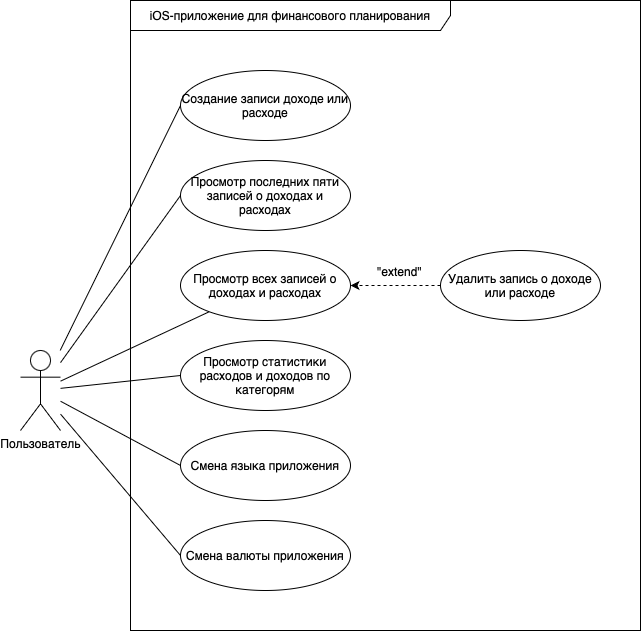

The diagram above was exported from draw.io. Its source (the exported page's mxGraphModel, read from the mxfile embedded in the PNG):
<mxGraphModel dx="1461" dy="908" grid="1" gridSize="10" guides="1" tooltips="1" connect="1" arrows="1" fold="1" page="1" pageScale="1" pageWidth="850" pageHeight="1100" math="0" shadow="0">
  <root>
    <mxCell id="0" />
    <mxCell id="1" parent="0" />
    <mxCell id="uoY-EMatF0qzwCa1Sg9X-15" style="rounded=0;orthogonalLoop=1;jettySize=auto;html=1;entryX=0;entryY=0.5;entryDx=0;entryDy=0;endArrow=none;endFill=0;" edge="1" parent="1" source="uoY-EMatF0qzwCa1Sg9X-3" target="uoY-EMatF0qzwCa1Sg9X-4">
      <mxGeometry relative="1" as="geometry" />
    </mxCell>
    <mxCell id="uoY-EMatF0qzwCa1Sg9X-16" style="rounded=0;orthogonalLoop=1;jettySize=auto;html=1;endArrow=none;endFill=0;" edge="1" parent="1" source="uoY-EMatF0qzwCa1Sg9X-3" target="uoY-EMatF0qzwCa1Sg9X-5">
      <mxGeometry relative="1" as="geometry" />
    </mxCell>
    <mxCell id="uoY-EMatF0qzwCa1Sg9X-17" style="rounded=0;orthogonalLoop=1;jettySize=auto;html=1;entryX=0;entryY=0.5;entryDx=0;entryDy=0;endArrow=none;endFill=0;" edge="1" parent="1" source="uoY-EMatF0qzwCa1Sg9X-3" target="uoY-EMatF0qzwCa1Sg9X-6">
      <mxGeometry relative="1" as="geometry" />
    </mxCell>
    <mxCell id="uoY-EMatF0qzwCa1Sg9X-21" style="rounded=0;orthogonalLoop=1;jettySize=auto;html=1;entryX=0;entryY=0.5;entryDx=0;entryDy=0;endArrow=none;endFill=0;" edge="1" parent="1" source="uoY-EMatF0qzwCa1Sg9X-3" target="uoY-EMatF0qzwCa1Sg9X-18">
      <mxGeometry relative="1" as="geometry" />
    </mxCell>
    <mxCell id="uoY-EMatF0qzwCa1Sg9X-22" style="rounded=0;orthogonalLoop=1;jettySize=auto;html=1;entryX=0;entryY=0.5;entryDx=0;entryDy=0;endArrow=none;endFill=0;" edge="1" parent="1" source="uoY-EMatF0qzwCa1Sg9X-3" target="uoY-EMatF0qzwCa1Sg9X-19">
      <mxGeometry relative="1" as="geometry" />
    </mxCell>
    <mxCell id="uoY-EMatF0qzwCa1Sg9X-25" style="rounded=0;orthogonalLoop=1;jettySize=auto;html=1;endArrow=none;endFill=0;entryX=0;entryY=0.5;entryDx=0;entryDy=0;" edge="1" parent="1" source="uoY-EMatF0qzwCa1Sg9X-3" target="uoY-EMatF0qzwCa1Sg9X-24">
      <mxGeometry relative="1" as="geometry" />
    </mxCell>
    <mxCell id="uoY-EMatF0qzwCa1Sg9X-3" value="Пользователь" style="shape=umlActor;verticalLabelPosition=bottom;verticalAlign=top;html=1;" vertex="1" parent="1">
      <mxGeometry x="80" y="420" width="40" height="80" as="geometry" />
    </mxCell>
    <mxCell id="uoY-EMatF0qzwCa1Sg9X-2" value="iOS-приложение для финансового планирования" style="shape=umlFrame;whiteSpace=wrap;html=1;pointerEvents=0;width=320;height=30;" vertex="1" parent="1">
      <mxGeometry x="190" y="70" width="510" height="630" as="geometry" />
    </mxCell>
    <mxCell id="uoY-EMatF0qzwCa1Sg9X-4" value="Создание записи доходе или расходе" style="ellipse;whiteSpace=wrap;html=1;" vertex="1" parent="1">
      <mxGeometry x="240" y="140" width="170" height="70" as="geometry" />
    </mxCell>
    <mxCell id="uoY-EMatF0qzwCa1Sg9X-5" value="Просмотр всех записей о доходах и расходах" style="ellipse;whiteSpace=wrap;html=1;" vertex="1" parent="1">
      <mxGeometry x="240" y="320" width="170" height="70" as="geometry" />
    </mxCell>
    <mxCell id="uoY-EMatF0qzwCa1Sg9X-6" value="Просмотр статистики расходов и доходов по категорям" style="ellipse;whiteSpace=wrap;html=1;" vertex="1" parent="1">
      <mxGeometry x="240" y="410" width="170" height="70" as="geometry" />
    </mxCell>
    <mxCell id="uoY-EMatF0qzwCa1Sg9X-9" style="edgeStyle=orthogonalEdgeStyle;rounded=0;orthogonalLoop=1;jettySize=auto;html=1;entryX=1;entryY=0.5;entryDx=0;entryDy=0;dashed=1;" edge="1" parent="1" source="uoY-EMatF0qzwCa1Sg9X-7" target="uoY-EMatF0qzwCa1Sg9X-5">
      <mxGeometry relative="1" as="geometry" />
    </mxCell>
    <mxCell id="uoY-EMatF0qzwCa1Sg9X-10" value="&lt;font style=&quot;font-size: 12px;&quot;&gt;&quot;extend&quot;&lt;/font&gt;" style="edgeLabel;html=1;align=center;verticalAlign=middle;resizable=0;points=[];" vertex="1" connectable="0" parent="uoY-EMatF0qzwCa1Sg9X-9">
      <mxGeometry x="0.1437" relative="1" as="geometry">
        <mxPoint x="9" y="-15" as="offset" />
      </mxGeometry>
    </mxCell>
    <mxCell id="uoY-EMatF0qzwCa1Sg9X-7" value="Удалить запись о доходе или расходе" style="ellipse;whiteSpace=wrap;html=1;" vertex="1" parent="1">
      <mxGeometry x="500" y="320" width="160" height="70" as="geometry" />
    </mxCell>
    <mxCell id="uoY-EMatF0qzwCa1Sg9X-18" value="Смена языка приложения" style="ellipse;whiteSpace=wrap;html=1;" vertex="1" parent="1">
      <mxGeometry x="240" y="500" width="170" height="70" as="geometry" />
    </mxCell>
    <mxCell id="uoY-EMatF0qzwCa1Sg9X-19" value="Смена валюты приложения" style="ellipse;whiteSpace=wrap;html=1;" vertex="1" parent="1">
      <mxGeometry x="240" y="590" width="170" height="70" as="geometry" />
    </mxCell>
    <mxCell id="uoY-EMatF0qzwCa1Sg9X-24" value="Просмотр последних пяти записей о доходах и расходах" style="ellipse;whiteSpace=wrap;html=1;" vertex="1" parent="1">
      <mxGeometry x="240" y="230" width="170" height="70" as="geometry" />
    </mxCell>
  </root>
</mxGraphModel>